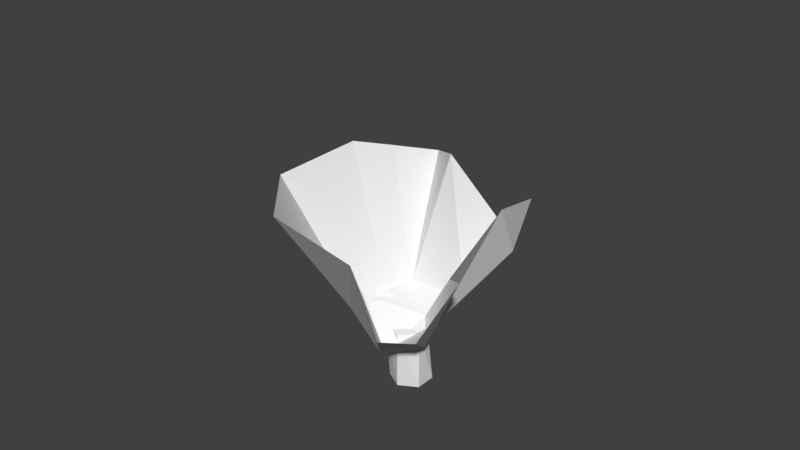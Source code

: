 # Source: lattuce2.blend  (saved by Blender 2.79.0; exported with 4.5.12 LTS)
import bpy
from mathutils import Matrix  # noqa: F401  (used for matrix-valued properties, if any)

bpy.ops.wm.read_factory_settings(use_empty=True)
scene = bpy.context.scene
scene.name = 'Scene'

# ---- collections
col_collection_1 = bpy.data.collections.new('Collection 1'); scene.collection.children.link(col_collection_1)

# ---- world
world_world = bpy.data.worlds.new('World'); scene.world = world_world
world_world.color = (0.05088, 0.05088, 0.05088)
world_world.use_sun_shadow = False
world_world.sun_shadow_jitter_overblur = 0.0
world_world.cycles.sampling_method = 'MANUAL'

# ---- meshes
me_cylinder = bpy.data.meshes.new('Cylinder')
me_cylinder.from_pydata([(0.0, 0.27, -0.37), (-0.04163, 0.2373, 0.37), (0.2338, 0.135, -0.37), (0.1469, 0.1285, 0.37), (0.2338, -0.135, -0.37), (0.1998, -0.08922, 0.37), (-2.36e-08, -0.27, -0.37), (-2.36e-08, -0.27, 0.37), (-0.2338, -0.135, -0.37), (-0.2868, -0.135, 0.37), (-0.2338, 0.135, -0.37), (-0.2301, 0.1285, 0.37)], [], [(0, 1, 3, 2), (2, 3, 5, 4), (4, 5, 7, 6), (6, 7, 9, 8), (3, 1, 11, 9, 7, 5), (8, 9, 11, 10), (10, 11, 1, 0), (0, 2, 4, 6, 8, 10)])
me_cylinder.use_remesh_preserve_volume = False
me_cylinder.use_remesh_preserve_attributes = False
me_cylinder.use_mirror_vertex_groups = False
me_cylinder.update()
me_grid_001 = bpy.data.meshes.new('Grid.001')
me_grid_001.from_pydata([(-1.859, -1.577, 0.8105), (-1.615, -1.314, 0.6864), (-1.147, -1.336, 0.9273), (-0.849, -1.18, 0.887), (-0.7636, -0.86, 0.5986), (-0.1968, -1.087, 0.5319), (0.2429, -1.504, 0.7987), (0.6476, -1.765, 0.8105), (1.017, -1.9, 0.5245), (1.686, -2.005, 0.5425), (-2.047, -0.6415, 0.2808), (-1.696, -0.4903, 0.4119), (-1.44, -0.2912, -0.1981), (-1.215, -0.3599, -0.2569), (-0.9679, -0.3827, -0.3247), (-0.7438, -0.482, -0.2741), (-0.4082, -0.5324, -0.1386), (-0.1076, -0.9638, -0.1877), (0.5666, -1.567, 0.1492), (1.267, -1.654, 0.08556), (-1.961, -0.1974, 0.5416), (-1.547, 0.2464, -0.1966), (-1.124, 0.1241, -0.3708), (-0.8674, -0.01683, -0.3777), (-0.7063, -0.1271, -0.3474), (-0.6283, -0.2061, -0.3308), (-0.4633, -0.1785, -0.3097), (-0.2279, -0.4918, -0.3503), (-0.1762, -0.6852, -0.1499), (1.029, -1.352, 0.3301), (-1.883, 0.04676, 0.5779), (-1.13, 0.5182, -0.2448), (-0.885, 0.3701, -0.3713), (-0.7018, 0.2632, -0.3634), (-0.566, 0.1288, -0.3419), (-0.416, -0.02954, -0.3101), (-0.375, -0.1763, -0.4664), (-0.1347, -0.3364, -0.4201), (0.1132, -0.5899, -0.3093), (0.9799, -1.177, 0.3557), (-1.677, 0.2099, 0.8585), (-0.836, 0.7253, -0.2021), (-0.591, 0.6576, -0.2074), (-0.4481, 0.4951, -0.281), (-0.3408, 0.3622, -0.2747), (-0.2404, 0.1961, -0.2689), (-0.2383, 0.02621, -0.449), (-0.0624, -0.1171, -0.3379), (0.3087, -0.4111, -0.3231), (1.123, -0.891, 0.6411), (-1.403, 0.3434, 1.18), (-0.6165, 0.904, -0.04625), (-0.3262, 0.7811, -0.1484), (-0.2678, 0.7286, -0.1328), (-0.2226, 0.5825, -0.3567), (-0.1498, 0.451, -0.3724), (-0.09232, 0.2309, -0.3412), (0.1099, 0.04419, -0.3949), (0.4907, -0.3867, -0.279), (1.445, -0.5268, 0.9423), (-0.8643, 1.291, 1.382), (-0.772, 1.085, -0.05696), (-0.4589, 0.9902, -0.2744), (-0.3006, 0.9703, -0.2521), (-0.11, 0.8134, -0.2968), (0.01873, 0.6596, -0.3407), (0.1142, 0.5087, -0.3763), (0.251, 0.2456, -0.4135), (0.4319, 0.09073, -0.2398), (1.886, -0.2884, 0.6897), (-0.813, 1.689, 1.278), (-0.4637, 1.112, 0.4078), (-0.5177, 1.189, -0.03501), (-0.3097, 1.148, 0.03304), (-0.1021, 1.056, 0.03638), (0.07082, 0.9066, -0.04262), (0.1955, 0.6914, -0.1809), (0.3866, 0.4438, -0.2962), (0.5684, 0.2158, -0.09035), (2.145, -0.06007, 0.4677), (-1.16, 1.887, 1.679), (-0.04037, 2.03, 1.243), (0.4155, 1.768, 0.6106), (0.6282, 1.276, 0.3848), (0.7063, 0.9979, 0.264), (0.6763, 0.7473, 0.167), (0.4933, 0.6151, 0.06531), (0.6678, 0.2561, 0.06129), (1.499, 0.1892, 0.2569), (2.431, 0.5577, 1.003), (-1.473, 2.18, 1.788), (-0.07658, 2.114, 1.394), (0.4259, 2.065, 1.021), (0.8649, 1.704, 1.104), (1.391, 1.402, 0.9138), (1.537, 1.25, 0.9032), (1.718, 1.17, 1.069), (1.922, 0.7367, 0.6987), (2.167, 0.9489, 1.014), (2.467, 1.398, 1.439), (-2.028, -1.702, 0.8109), (-1.763, -1.415, 0.6757), (-1.253, -1.44, 0.9381), (-0.9284, -1.27, 0.8943), (-0.8353, -0.9209, 0.58), (-0.2178, -1.168, 0.5074), (0.2611, -1.623, 0.7981), (0.7021, -1.906, 0.8109), (1.112, -2.068, 0.4967), (1.833, -2.168, 0.519), (-2.239, -0.6804, 0.2353), (-1.863, -0.5209, 0.3742), (-1.409, -0.3253, -0.08857), (-1.156, -0.3985, -0.1456), (-0.8744, -0.4187, -0.203), (-0.8008, -0.4991, -0.3443), (-0.4407, -0.5609, -0.2092), (-0.1181, -0.996, -0.2337), (0.6177, -1.701, 0.08596), (1.39, -1.801, 0.01389), (-2.141, -0.1982, 0.5184), (-1.543, 0.264, -0.09705), (-1.175, 0.1468, -0.413), (-0.9008, -0.0004778, -0.409), (-0.7398, -0.1152, -0.3861), (-0.6628, -0.1983, -0.376), (-0.4971, -0.1721, -0.3667), (-0.2527, -0.5232, -0.4506), (-0.1896, -0.7104, -0.2015), (1.154, -1.504, 0.2693), (-2.055, 0.06731, 0.5577), (-1.213, 0.5673, -0.3145), (-0.9199, 0.3972, -0.4034), (-0.7329, 0.2869, -0.398), (-0.597, 0.1487, -0.3841), (-0.447, -0.01625, -0.3651), (-0.4081, -0.1752, -0.5511), (-0.1527, -0.3553, -0.5304), (0.1158, -0.6165, -0.3812), (1.087, -1.294, 0.304), (-1.83, 0.2448, 0.8632), (-0.8927, 0.779, -0.2594), (-0.6328, 0.7048, -0.2613), (-0.4775, 0.5291, -0.3271), (-0.3685, 0.3926, -0.3279), (-0.2664, 0.2201, -0.3324), (-0.263, 0.04062, -0.5404), (-0.07227, -0.1157, -0.4317), (0.3301, -0.4344, -0.4169), (1.207, -0.9452, 0.6286), (-1.532, 0.3901, 1.214), (-0.6674, 0.972, -0.1046), (-0.3551, 0.8327, -0.201), (-0.2952, 0.7798, -0.1884), (-0.07462, 0.6062, -0.2309), (-0.1668, 0.495, -0.4549), (-0.1044, 0.259, -0.422), (0.1136, 0.05937, -0.503), (0.5213, -0.403, -0.3559), (1.571, -0.5579, 0.9545), (-0.9451, 1.422, 1.434), (-0.8296, 1.17, -0.1114), (-0.3223, 1.031, -0.1319), (-0.1597, 1.021, -0.1219), (0.04364, 0.8666, -0.1909), (0.01153, 0.7311, -0.4431), (0.1157, 0.5666, -0.482), (0.2667, 0.279, -0.523), (0.4667, 0.1089, -0.3346), (2.062, -0.3003, 0.6781), (-0.8953, 1.869, 1.323), (-0.5025, 1.213, 0.3731), (-0.5551, 1.274, -0.08528), (-0.3351, 1.241, -0.02233), (-0.1123, 1.15, -0.02647), (0.07546, 0.9951, -0.1188), (0.2094, 0.7632, -0.2705), (0.4152, 0.4947, -0.3954), (0.6178, 0.244, -0.1725), (2.352, -0.05057, 0.434), (-1.268, 2.071, 1.757), (-0.04777, 2.209, 1.279), (0.446, 1.926, 0.5947), (0.665, 1.371, 0.3582), (0.7484, 1.073, 0.2297), (0.7274, 0.814, 0.1165), (0.5381, 0.678, -0.003467), (0.7191, 0.2855, 0.001547), (1.644, 0.2208, 0.2015), (2.645, 0.6237, 1.02), (-1.608, 2.391, 1.876), (-0.08691, 2.319, 1.446), (0.4605, 2.266, 1.04), (0.9387, 1.872, 1.13), (1.501, 1.533, 0.9233), (1.671, 1.377, 0.9119), (1.868, 1.291, 1.092), (2.093, 0.8179, 0.6885), (2.335, 1.041, 1.031), (2.684, 1.539, 1.495)], [], [(0, 10, 11, 1), (1, 11, 12, 2), (2, 12, 13, 3), (3, 13, 14, 4), (4, 14, 15, 5), (5, 15, 16, 6), (6, 16, 17, 7), (7, 17, 18, 8), (8, 18, 19, 9), (10, 20, 21, 11), (11, 21, 22, 12), (12, 22, 23, 13), (13, 23, 24, 14), (14, 24, 25, 15), (15, 25, 26, 16), (16, 26, 27, 17), (17, 27, 28, 18), (18, 28, 29, 19), (20, 30, 31, 21), (21, 31, 32, 22), (22, 32, 33, 23), (23, 33, 34, 24), (24, 34, 35, 25), (25, 35, 36, 26), (26, 36, 37, 27), (27, 37, 38, 28), (28, 38, 39, 29), (30, 40, 41, 31), (31, 41, 42, 32), (32, 42, 43, 33), (33, 43, 44, 34), (34, 44, 45, 35), (35, 45, 46, 36), (36, 46, 47, 37), (37, 47, 48, 38), (38, 48, 49, 39), (40, 50, 51, 41), (41, 51, 52, 42), (42, 52, 53, 43), (43, 53, 54, 44), (44, 54, 55, 45), (45, 55, 56, 46), (46, 56, 57, 47), (47, 57, 58, 48), (48, 58, 59, 49), (50, 60, 61, 51), (51, 61, 62, 52), (52, 62, 63, 53), (53, 63, 64, 54), (54, 64, 65, 55), (55, 65, 66, 56), (56, 66, 67, 57), (57, 67, 68, 58), (58, 68, 69, 59), (60, 70, 71, 61), (61, 71, 72, 62), (62, 72, 73, 63), (63, 73, 74, 64), (64, 74, 75, 65), (65, 75, 76, 66), (66, 76, 77, 67), (67, 77, 78, 68), (68, 78, 79, 69), (70, 80, 81, 71), (71, 81, 82, 72), (72, 82, 83, 73), (73, 83, 84, 74), (74, 84, 85, 75), (75, 85, 86, 76), (76, 86, 87, 77), (77, 87, 88, 78), (78, 88, 89, 79), (80, 90, 91, 81), (81, 91, 92, 82), (82, 92, 93, 83), (83, 93, 94, 84), (84, 94, 95, 85), (85, 95, 96, 86), (86, 96, 97, 87), (87, 97, 98, 88), (88, 98, 99, 89), (100, 101, 111, 110), (101, 102, 112, 111), (102, 103, 113, 112), (103, 104, 114, 113), (104, 105, 115, 114), (105, 106, 116, 115), (106, 107, 117, 116), (107, 108, 118, 117), (108, 109, 119, 118), (110, 111, 121, 120), (111, 112, 122, 121), (112, 113, 123, 122), (113, 114, 124, 123), (114, 115, 125, 124), (115, 116, 126, 125), (116, 117, 127, 126), (117, 118, 128, 127), (118, 119, 129, 128), (120, 121, 131, 130), (121, 122, 132, 131), (122, 123, 133, 132), (123, 124, 134, 133), (124, 125, 135, 134), (125, 126, 136, 135), (126, 127, 137, 136), (127, 128, 138, 137), (128, 129, 139, 138), (130, 131, 141, 140), (131, 132, 142, 141), (132, 133, 143, 142), (133, 134, 144, 143), (134, 135, 145, 144), (135, 136, 146, 145), (136, 137, 147, 146), (137, 138, 148, 147), (138, 139, 149, 148), (140, 141, 151, 150), (141, 142, 152, 151), (142, 143, 153, 152), (143, 144, 154, 153), (144, 145, 155, 154), (145, 146, 156, 155), (146, 147, 157, 156), (147, 148, 158, 157), (148, 149, 159, 158), (150, 151, 161, 160), (151, 152, 162, 161), (152, 153, 163, 162), (153, 154, 164, 163), (154, 155, 165, 164), (155, 156, 166, 165), (156, 157, 167, 166), (157, 158, 168, 167), (158, 159, 169, 168), (160, 161, 171, 170), (161, 162, 172, 171), (162, 163, 173, 172), (163, 164, 174, 173), (164, 165, 175, 174), (165, 166, 176, 175), (166, 167, 177, 176), (167, 168, 178, 177), (168, 169, 179, 178), (170, 171, 181, 180), (171, 172, 182, 181), (172, 173, 183, 182), (173, 174, 184, 183), (174, 175, 185, 184), (175, 176, 186, 185), (176, 177, 187, 186), (177, 178, 188, 187), (178, 179, 189, 188), (180, 181, 191, 190), (181, 182, 192, 191), (182, 183, 193, 192), (183, 184, 194, 193), (184, 185, 195, 194), (185, 186, 196, 195), (186, 187, 197, 196), (187, 188, 198, 197), (188, 189, 199, 198), (79, 89, 189, 179), (8, 9, 109, 108), (96, 95, 195, 196), (40, 30, 130, 140), (9, 19, 119, 109), (4, 5, 105, 104), (10, 0, 100, 110), (90, 80, 180, 190), (59, 69, 169, 159), (97, 96, 196, 197), (0, 1, 101, 100), (20, 10, 110, 120), (91, 90, 190, 191), (70, 60, 160, 170), (39, 49, 149, 139), (5, 6, 106, 105), (98, 97, 197, 198), (89, 99, 199, 189), (1, 2, 102, 101), (92, 91, 191, 192), (50, 40, 140, 150), (99, 98, 198, 199), (19, 29, 129, 119), (6, 7, 107, 106), (69, 79, 179, 169), (93, 92, 192, 193), (30, 20, 120, 130), (2, 3, 103, 102), (80, 70, 170, 180), (94, 93, 193, 194), (49, 59, 159, 149), (7, 8, 108, 107), (3, 4, 104, 103), (95, 94, 194, 195), (60, 50, 150, 160), (29, 39, 139, 129)])
me_grid_001.use_remesh_preserve_volume = False
me_grid_001.use_remesh_preserve_attributes = False
me_grid_001.use_mirror_vertex_groups = False
me_grid_001.update()

# ---- objects
ob_cylinder = bpy.data.objects.new('Cylinder', me_cylinder)
ob_grid_001 = bpy.data.objects.new('Grid.001', me_grid_001)

# ---- transforms, parenting, visibility, modifiers, constraints
ob_cylinder.location = (0.0, 0.1287, 0.0)
ob_cylinder.lineart.crease_threshold = 0.0
ob_grid_001.location = (-0.07815, 0.2755, 0.9808)
ob_grid_001.rotation_euler = (-0.06557, -0.4314, -4.276)
ob_grid_001.scale = (0.677, 0.677, 1.203)
ob_grid_001.lineart.crease_threshold = 0.0
_m = ob_grid_001.modifiers.new('Decimate', 'DECIMATE')
_m.ratio = 0.155

# ---- collection membership
col_collection_1.objects.link(ob_cylinder)
col_collection_1.objects.link(ob_grid_001)

# ---- scene / render settings (as saved in the file)
scene.frame_start = 1; scene.frame_end = 250; scene.frame_set(1)
scene.render.engine = 'BLENDER_EEVEE_NEXT'
scene.render.resolution_percentage = 50
scene.render.dither_intensity = 0.0
scene.cycles.use_denoising = False
scene.cycles.samples = 128
scene.cycles.sampling_pattern = 'TABULATED_SOBOL'
scene.cycles.use_adaptive_sampling = False
scene.cycles.use_light_tree = False
scene.cycles.blur_glossy = 0.0
scene.cycles.sample_clamp_indirect = 0.0
scene.view_settings.view_transform = 'Standard'
bpy.context.view_layer.update()

# ---- added for rendering (the .blend has no active camera and no usable light): camera, sun
cam_auto = bpy.data.cameras.new('AutoCamera')
cam_auto.lens = 50.0
cam_auto.sensor_width = 36.0
cam_auto.clip_end = 1000.0
ob_auto_camera = bpy.data.objects.new('AutoCamera', cam_auto)
scene.collection.objects.link(ob_auto_camera)
ob_auto_camera.location = (7.30932, -8.85945, 7.68884)
ob_auto_camera.rotation_euler = (1.09748, -7.21219e-08, 0.694738)
scene.camera = ob_auto_camera
light_auto_sun = bpy.data.lights.new('AutoSun', 'SUN')
light_auto_sun.energy = 3.0
light_auto_sun.angle = 0.0523599
ob_auto_sun = bpy.data.objects.new('AutoSun', light_auto_sun)
scene.collection.objects.link(ob_auto_sun)
ob_auto_sun.rotation_euler = (0.872665, 0.174533, 0.523599)
bpy.context.view_layer.update()
